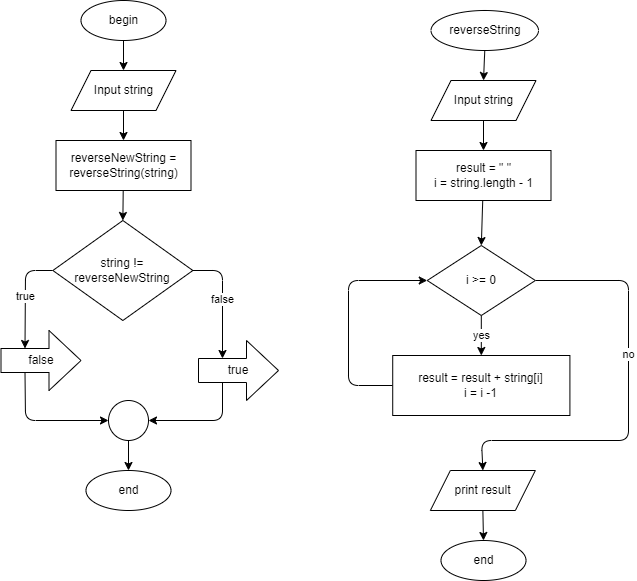

The diagram above was exported from draw.io. Its source (the exported page's mxGraphModel, read from the mxfile embedded in the PNG):
<mxGraphModel dx="433" dy="672" grid="1" gridSize="10" guides="1" tooltips="1" connect="1" arrows="1" fold="1" page="0" pageScale="1" pageWidth="850" pageHeight="1100" math="0" shadow="0">
  <root>
    <mxCell id="0" />
    <mxCell id="1" parent="0" />
    <mxCell id="47" style="edgeStyle=none;html=1;exitX=0.5;exitY=1;exitDx=0;exitDy=0;entryX=0.5;entryY=0;entryDx=0;entryDy=0;" parent="1" source="DPTNgw4OFq8EDRZzPiav-1" target="DPTNgw4OFq8EDRZzPiav-2" edge="1">
      <mxGeometry relative="1" as="geometry" />
    </mxCell>
    <mxCell id="DPTNgw4OFq8EDRZzPiav-1" value="begin" style="ellipse;whiteSpace=wrap;html=1;movable=1;resizable=1;rotatable=1;deletable=1;editable=1;connectable=1;container=0;" parent="1" vertex="1">
      <mxGeometry x="142.5" y="300" width="85" height="40" as="geometry" />
    </mxCell>
    <mxCell id="DPTNgw4OFq8EDRZzPiav-10" style="edgeStyle=orthogonalEdgeStyle;rounded=0;orthogonalLoop=1;jettySize=auto;html=1;entryX=0.5;entryY=0;entryDx=0;entryDy=0;movable=1;resizable=1;rotatable=1;deletable=1;editable=1;connectable=1;" parent="1" source="DPTNgw4OFq8EDRZzPiav-2" target="50" edge="1">
      <mxGeometry relative="1" as="geometry">
        <mxPoint x="185" y="330" as="targetPoint" />
      </mxGeometry>
    </mxCell>
    <mxCell id="DPTNgw4OFq8EDRZzPiav-2" value="Input string" style="shape=parallelogram;perimeter=parallelogramPerimeter;whiteSpace=wrap;html=1;fixedSize=1;movable=1;resizable=1;rotatable=1;deletable=1;editable=1;connectable=1;container=0;" parent="1" vertex="1">
      <mxGeometry x="132.51" y="370" width="105" height="40" as="geometry" />
    </mxCell>
    <mxCell id="107" value="true" style="edgeStyle=none;html=1;exitX=0;exitY=0.5;exitDx=0;exitDy=0;entryX=0;entryY=0;entryDx=24;entryDy=18;entryPerimeter=0;" edge="1" parent="1" source="16" target="106">
      <mxGeometry relative="1" as="geometry">
        <Array as="points">
          <mxPoint x="87" y="570" />
        </Array>
      </mxGeometry>
    </mxCell>
    <mxCell id="109" value="false" style="edgeStyle=none;html=1;exitX=1;exitY=0.5;exitDx=0;exitDy=0;entryX=0;entryY=0;entryDx=24;entryDy=18;entryPerimeter=0;" edge="1" parent="1" source="16" target="108">
      <mxGeometry relative="1" as="geometry">
        <Array as="points">
          <mxPoint x="284" y="570" />
        </Array>
      </mxGeometry>
    </mxCell>
    <mxCell id="16" value="string != reverseNewString" style="rhombus;whiteSpace=wrap;html=1;movable=1;resizable=1;rotatable=1;deletable=1;editable=1;connectable=1;container=0;" parent="1" vertex="1">
      <mxGeometry x="114.37" y="520" width="140" height="100" as="geometry" />
    </mxCell>
    <mxCell id="51" style="edgeStyle=none;html=1;entryX=0.5;entryY=0;entryDx=0;entryDy=0;" parent="1" source="50" target="16" edge="1">
      <mxGeometry relative="1" as="geometry" />
    </mxCell>
    <mxCell id="50" value="reverseNewString = reverseString(string)" style="rounded=0;whiteSpace=wrap;html=1;movable=1;resizable=1;rotatable=1;deletable=1;editable=1;connectable=1;container=0;" parent="1" vertex="1">
      <mxGeometry x="117.5" y="440" width="135" height="50" as="geometry" />
    </mxCell>
    <mxCell id="82" value="end" style="ellipse;whiteSpace=wrap;html=1;movable=1;resizable=1;rotatable=1;deletable=1;editable=1;connectable=1;container=0;" parent="1" vertex="1">
      <mxGeometry x="147.5" y="770" width="85" height="40" as="geometry" />
    </mxCell>
    <mxCell id="92" style="edgeStyle=none;html=1;exitX=0.5;exitY=1;exitDx=0;exitDy=0;entryX=0.5;entryY=0;entryDx=0;entryDy=0;" edge="1" parent="1" source="93" target="95">
      <mxGeometry relative="1" as="geometry" />
    </mxCell>
    <mxCell id="93" value="reverseString" style="ellipse;whiteSpace=wrap;html=1;movable=1;resizable=1;rotatable=1;deletable=1;editable=1;connectable=1;container=0;" vertex="1" parent="1">
      <mxGeometry x="492.51" y="310" width="107.5" height="40" as="geometry" />
    </mxCell>
    <mxCell id="94" style="edgeStyle=orthogonalEdgeStyle;rounded=0;orthogonalLoop=1;jettySize=auto;html=1;entryX=0.5;entryY=0;entryDx=0;entryDy=0;movable=1;resizable=1;rotatable=1;deletable=1;editable=1;connectable=1;" edge="1" parent="1" source="95" target="100">
      <mxGeometry relative="1" as="geometry">
        <mxPoint x="545" y="340" as="targetPoint" />
      </mxGeometry>
    </mxCell>
    <mxCell id="95" value="Input string" style="shape=parallelogram;perimeter=parallelogramPerimeter;whiteSpace=wrap;html=1;fixedSize=1;movable=1;resizable=1;rotatable=1;deletable=1;editable=1;connectable=1;container=0;" vertex="1" parent="1">
      <mxGeometry x="492.51" y="380" width="105" height="40" as="geometry" />
    </mxCell>
    <mxCell id="96" value="yes" style="edgeStyle=none;html=1;" edge="1" parent="1" source="98" target="103">
      <mxGeometry relative="1" as="geometry" />
    </mxCell>
    <mxCell id="97" value="no" style="edgeStyle=none;html=1;exitX=1;exitY=0.5;exitDx=0;exitDy=0;entryX=0.5;entryY=0;entryDx=0;entryDy=0;" edge="1" parent="1" source="98" target="105">
      <mxGeometry x="-0.2151" relative="1" as="geometry">
        <mxPoint x="541.51" y="778" as="targetPoint" />
        <Array as="points">
          <mxPoint x="690" y="580" />
          <mxPoint x="690" y="740" />
          <mxPoint x="543" y="740" />
        </Array>
        <mxPoint y="-1" as="offset" />
      </mxGeometry>
    </mxCell>
    <mxCell id="98" value="i &amp;gt;= 0" style="rhombus;whiteSpace=wrap;html=1;movable=1;resizable=1;rotatable=1;deletable=1;editable=1;connectable=1;container=0;" vertex="1" parent="1">
      <mxGeometry x="488.75" y="545" width="108.12" height="70" as="geometry" />
    </mxCell>
    <mxCell id="99" style="edgeStyle=none;html=1;entryX=0.5;entryY=0;entryDx=0;entryDy=0;" edge="1" parent="1" source="100" target="98">
      <mxGeometry relative="1" as="geometry" />
    </mxCell>
    <mxCell id="100" value="result = &quot; &quot;&lt;br&gt;i = string.length - 1" style="rounded=0;whiteSpace=wrap;html=1;movable=1;resizable=1;rotatable=1;deletable=1;editable=1;connectable=1;container=0;" vertex="1" parent="1">
      <mxGeometry x="477.5" y="450" width="135" height="50" as="geometry" />
    </mxCell>
    <mxCell id="101" style="edgeStyle=none;html=1;exitX=0.5;exitY=1;exitDx=0;exitDy=0;" edge="1" parent="1" source="105" target="104">
      <mxGeometry relative="1" as="geometry">
        <mxPoint x="541.51" y="802.0000000000002" as="sourcePoint" />
      </mxGeometry>
    </mxCell>
    <mxCell id="102" style="edgeStyle=none;html=1;entryX=0;entryY=0.5;entryDx=0;entryDy=0;exitX=0;exitY=0.5;exitDx=0;exitDy=0;" edge="1" parent="1" source="103" target="98">
      <mxGeometry relative="1" as="geometry">
        <mxPoint x="470" y="580" as="targetPoint" />
        <Array as="points">
          <mxPoint x="410" y="685" />
          <mxPoint x="410" y="580" />
        </Array>
        <mxPoint x="380" y="670" as="sourcePoint" />
      </mxGeometry>
    </mxCell>
    <mxCell id="103" value="result = result + string[i]&lt;br&gt;i = i -1" style="whiteSpace=wrap;html=1;" vertex="1" parent="1">
      <mxGeometry x="454.22" y="655" width="177.19" height="60" as="geometry" />
    </mxCell>
    <mxCell id="104" value="end" style="ellipse;whiteSpace=wrap;html=1;movable=1;resizable=1;rotatable=1;deletable=1;editable=1;connectable=1;container=0;" vertex="1" parent="1">
      <mxGeometry x="502.51" y="840" width="85" height="40" as="geometry" />
    </mxCell>
    <mxCell id="105" value="print result" style="shape=parallelogram;perimeter=parallelogramPerimeter;whiteSpace=wrap;html=1;fixedSize=1;movable=1;resizable=1;rotatable=1;deletable=1;editable=1;connectable=1;container=0;" vertex="1" parent="1">
      <mxGeometry x="491.87" y="770" width="105" height="40" as="geometry" />
    </mxCell>
    <mxCell id="111" style="edgeStyle=none;html=1;exitX=0;exitY=0;exitDx=24;exitDy=42;exitPerimeter=0;entryX=0;entryY=0.5;entryDx=0;entryDy=0;" edge="1" parent="1" source="106" target="110">
      <mxGeometry relative="1" as="geometry">
        <Array as="points">
          <mxPoint x="87" y="720" />
        </Array>
      </mxGeometry>
    </mxCell>
    <mxCell id="106" value="false" style="shape=singleArrow;whiteSpace=wrap;html=1;arrowWidth=0.4;arrowSize=0.4;" vertex="1" parent="1">
      <mxGeometry x="62.50000000000001" y="630" width="80" height="60" as="geometry" />
    </mxCell>
    <mxCell id="112" style="edgeStyle=none;html=1;exitX=0;exitY=0;exitDx=24;exitDy=42;exitPerimeter=0;entryX=1;entryY=0.5;entryDx=0;entryDy=0;" edge="1" parent="1" source="108" target="110">
      <mxGeometry relative="1" as="geometry">
        <Array as="points">
          <mxPoint x="284" y="720" />
        </Array>
      </mxGeometry>
    </mxCell>
    <mxCell id="108" value="true" style="shape=singleArrow;whiteSpace=wrap;html=1;arrowWidth=0.4;arrowSize=0.4;" vertex="1" parent="1">
      <mxGeometry x="260" y="640" width="80" height="60" as="geometry" />
    </mxCell>
    <mxCell id="113" style="edgeStyle=none;html=1;exitX=0.5;exitY=1;exitDx=0;exitDy=0;" edge="1" parent="1" source="110" target="82">
      <mxGeometry relative="1" as="geometry" />
    </mxCell>
    <mxCell id="110" value="" style="ellipse;whiteSpace=wrap;html=1;aspect=fixed;" vertex="1" parent="1">
      <mxGeometry x="170" y="700" width="40" height="40" as="geometry" />
    </mxCell>
  </root>
</mxGraphModel>